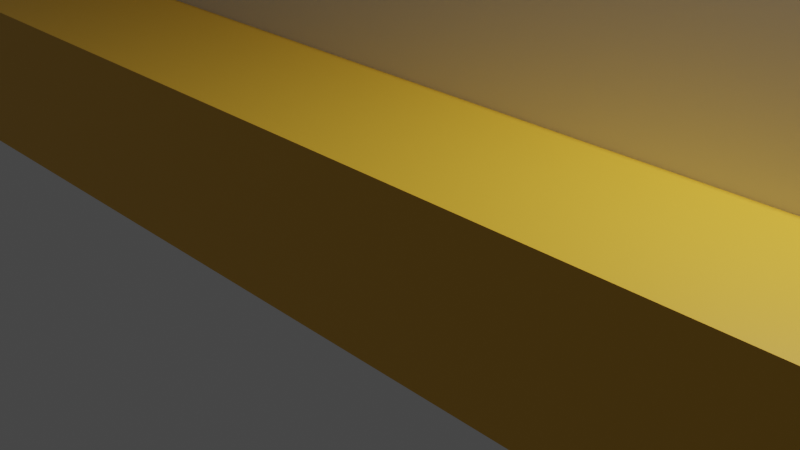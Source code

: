 # Source: stairs.blend  (saved by Blender 3.1.7; exported with 4.5.12 LTS)
import bpy
from mathutils import Matrix  # noqa: F401  (used for matrix-valued properties, if any)

bpy.ops.wm.read_factory_settings(use_empty=True)
scene = bpy.context.scene
scene.name = 'Scene'

# ---- collections
col_collection = bpy.data.collections.new('Collection'); scene.collection.children.link(col_collection)

# ---- materials (node trees are filled in below, after node groups)
mat_material_001 = bpy.data.materials.new('Material.001')
mat_material_001.use_transparent_shadow = False

# ---- material node trees
mat_material_001.use_nodes = True; mat_material_001.node_tree.nodes.clear()
_N = mat_material_001.node_tree.nodes; _L = mat_material_001.node_tree.links
n0 = _N.new('ShaderNodeBsdfPrincipled'); n0.name = 'Principled BSDF'; n0.location = (10, 300)
n0.distribution = 'GGX'
n0.subsurface_method = 'RANDOM_WALK_SKIN'
n0.inputs[0].default_value = (0.8, 0.4456, 0.03462, 1.0)
n0.inputs[3].default_value = 1.45
n0.inputs[27].default_value = (0.0, 0.0, 0.0, 1.0)
n0.inputs[28].default_value = 1.0
n1 = _N.new('ShaderNodeOutputMaterial'); n1.name = 'Material Output'; n1.location = (300, 300)
_L.new(n0.outputs[0], n1.inputs[0])
n1.is_active_output = True

# ---- world
world_world = bpy.data.worlds.new('World'); scene.world = world_world
world_world.use_nodes = True; world_world.node_tree.nodes.clear()
_N = world_world.node_tree.nodes; _L = world_world.node_tree.links
n0 = _N.new('ShaderNodeOutputWorld'); n0.name = 'World Output'; n0.location = (300, 300)
n1 = _N.new('ShaderNodeBackground'); n1.name = 'Background'; n1.location = (10, 300)
n1.inputs[0].default_value = (0.05088, 0.05088, 0.05088, 1.0)
_L.new(n1.outputs[0], n0.inputs[0])
n0.is_active_output = True
world_world.color = (0.05088, 0.05088, 0.05088)
world_world.use_sun_shadow = False
world_world.sun_shadow_jitter_overblur = 0.0

# ---- cameras
cam_camera = bpy.data.cameras.new('Camera')
cam_camera.clip_end = 100.0
cam_camera.ortho_scale = 7.314

# ---- lights
light_light = bpy.data.lights.new('Light', 'POINT')
light_light.transmission_factor = 0.0
light_light.energy = 1000.0
light_light.shadow_soft_size = 0.1
light_light.shadow_maximum_resolution = 0.006
light_light.use_absolute_resolution = True

# ---- meshes
me_cube_001 = bpy.data.meshes.new('Cube.001')
me_cube_001.from_pydata([(-1.0, -1.0, -1.0), (-1.0, -1.0, 1.0), (-1.0, 1.0, -1.0), (-1.0, 1.0, 1.0), (1.0, -1.0, -1.0), (1.0, -1.0, 1.0), (1.0, 1.0, -1.0), (1.0, 1.0, 1.0)], [], [(0, 1, 3, 2), (2, 3, 7, 6), (6, 7, 5, 4), (4, 5, 1, 0), (2, 6, 4, 0), (7, 3, 1, 5)])
_uv = me_cube_001.uv_layers.new(name='UVMap')
_uv.uv.foreach_set('vector', [0.375, 0.0, 0.625, 0.0, 0.625, 0.25, 0.375, 0.25, 0.375, 0.25, 0.625, 0.25, 0.625, 0.5, 0.375, 0.5, 0.375, 0.5, 0.625, 0.5, 0.625, 0.75, 0.375, 0.75, 0.375, 0.75, 0.625, 0.75, 0.625, 1.0, 0.375, 1.0, 0.125, 0.5, 0.375, 0.5, 0.375, 0.75, 0.125, 0.75, 0.625, 0.5, 0.875, 0.5, 0.875, 0.75, 0.625, 0.75])
me_cube_001.materials.append(mat_material_001)
me_cube_001.use_remesh_fix_poles = True
me_cube_001.use_remesh_preserve_attributes = False
me_cube_001.update()
me_cube_002 = bpy.data.meshes.new('Cube.002')
me_cube_002.from_pydata([(-1.0, -1.0, -1.0), (-1.0, -1.0, 1.0), (-1.0, 1.0, -1.0), (-1.0, 1.0, 1.0), (1.0, -1.0, -1.0), (1.0, -1.0, 1.0), (1.0, 1.0, -1.0), (1.0, 1.0, 1.0)], [], [(0, 1, 3, 2), (2, 3, 7, 6), (6, 7, 5, 4), (4, 5, 1, 0), (2, 6, 4, 0), (7, 3, 1, 5)])
_uv = me_cube_002.uv_layers.new(name='UVMap')
_uv.uv.foreach_set('vector', [0.375, 0.0, 0.625, 0.0, 0.625, 0.25, 0.375, 0.25, 0.375, 0.25, 0.625, 0.25, 0.625, 0.5, 0.375, 0.5, 0.375, 0.5, 0.625, 0.5, 0.625, 0.75, 0.375, 0.75, 0.375, 0.75, 0.625, 0.75, 0.625, 1.0, 0.375, 1.0, 0.125, 0.5, 0.375, 0.5, 0.375, 0.75, 0.125, 0.75, 0.625, 0.5, 0.875, 0.5, 0.875, 0.75, 0.625, 0.75])
me_cube_002.use_remesh_fix_poles = True
me_cube_002.use_remesh_preserve_attributes = False
me_cube_002.update()
me_cube_003 = bpy.data.meshes.new('Cube.003')
me_cube_003.from_pydata([(-1.0, -1.0, -1.0), (-1.0, -1.0, 1.0), (-1.0, 1.0, -1.0), (-1.0, 1.0, 1.0), (1.0, -1.0, -1.0), (1.0, -1.0, 1.0), (1.0, 1.0, -1.0), (1.0, 1.0, 1.0)], [], [(0, 1, 3, 2), (2, 3, 7, 6), (6, 7, 5, 4), (4, 5, 1, 0), (2, 6, 4, 0), (7, 3, 1, 5)])
_uv = me_cube_003.uv_layers.new(name='UVMap')
_uv.uv.foreach_set('vector', [0.375, 0.0, 0.625, 0.0, 0.625, 0.25, 0.375, 0.25, 0.375, 0.25, 0.625, 0.25, 0.625, 0.5, 0.375, 0.5, 0.375, 0.5, 0.625, 0.5, 0.625, 0.75, 0.375, 0.75, 0.375, 0.75, 0.625, 0.75, 0.625, 1.0, 0.375, 1.0, 0.125, 0.5, 0.375, 0.5, 0.375, 0.75, 0.125, 0.75, 0.625, 0.5, 0.875, 0.5, 0.875, 0.75, 0.625, 0.75])
me_cube_003.use_remesh_fix_poles = True
me_cube_003.use_remesh_preserve_attributes = False
me_cube_003.update()
me_cube_004 = bpy.data.meshes.new('Cube.004')
me_cube_004.from_pydata([(-1.0, -1.0, -1.0), (-1.0, -1.0, 1.0), (-1.0, 1.0, -1.0), (-1.0, 1.0, 1.0), (1.0, -1.0, -1.0), (1.0, -1.0, 1.0), (1.0, 1.0, -1.0), (1.0, 1.0, 1.0)], [], [(0, 1, 3, 2), (2, 3, 7, 6), (6, 7, 5, 4), (4, 5, 1, 0), (2, 6, 4, 0), (7, 3, 1, 5)])
_uv = me_cube_004.uv_layers.new(name='UVMap')
_uv.uv.foreach_set('vector', [0.375, 0.0, 0.625, 0.0, 0.625, 0.25, 0.375, 0.25, 0.375, 0.25, 0.625, 0.25, 0.625, 0.5, 0.375, 0.5, 0.375, 0.5, 0.625, 0.5, 0.625, 0.75, 0.375, 0.75, 0.375, 0.75, 0.625, 0.75, 0.625, 1.0, 0.375, 1.0, 0.125, 0.5, 0.375, 0.5, 0.375, 0.75, 0.125, 0.75, 0.625, 0.5, 0.875, 0.5, 0.875, 0.75, 0.625, 0.75])
me_cube_004.use_remesh_fix_poles = True
me_cube_004.use_remesh_preserve_attributes = False
me_cube_004.update()
me_cube_005 = bpy.data.meshes.new('Cube.005')
me_cube_005.from_pydata([(-1.0, -1.0, -1.0), (-1.0, -1.0, 1.0), (-1.0, 1.0, -1.0), (-1.0, 1.0, 1.0), (1.0, -1.0, -1.0), (1.0, -1.0, 1.0), (1.0, 1.0, -1.0), (1.0, 1.0, 1.0)], [], [(0, 1, 3, 2), (2, 3, 7, 6), (6, 7, 5, 4), (4, 5, 1, 0), (2, 6, 4, 0), (7, 3, 1, 5)])
_uv = me_cube_005.uv_layers.new(name='UVMap')
_uv.uv.foreach_set('vector', [0.375, 0.0, 0.625, 0.0, 0.625, 0.25, 0.375, 0.25, 0.375, 0.25, 0.625, 0.25, 0.625, 0.5, 0.375, 0.5, 0.375, 0.5, 0.625, 0.5, 0.625, 0.75, 0.375, 0.75, 0.375, 0.75, 0.625, 0.75, 0.625, 1.0, 0.375, 1.0, 0.125, 0.5, 0.375, 0.5, 0.375, 0.75, 0.125, 0.75, 0.625, 0.5, 0.875, 0.5, 0.875, 0.75, 0.625, 0.75])
me_cube_005.use_remesh_fix_poles = True
me_cube_005.use_remesh_preserve_attributes = False
me_cube_005.update()
me_cube_006 = bpy.data.meshes.new('Cube.006')
me_cube_006.from_pydata([(-1.0, -1.0, -1.0), (-1.0, -1.0, 1.0), (-1.0, 1.0, -1.0), (-1.0, 1.0, 1.0), (1.0, -1.0, -1.0), (1.0, -1.0, 1.0), (1.0, 1.0, -1.0), (1.0, 1.0, 1.0)], [], [(0, 1, 3, 2), (2, 3, 7, 6), (6, 7, 5, 4), (4, 5, 1, 0), (2, 6, 4, 0), (7, 3, 1, 5)])
_uv = me_cube_006.uv_layers.new(name='UVMap')
_uv.uv.foreach_set('vector', [0.375, 0.0, 0.625, 0.0, 0.625, 0.25, 0.375, 0.25, 0.375, 0.25, 0.625, 0.25, 0.625, 0.5, 0.375, 0.5, 0.375, 0.5, 0.625, 0.5, 0.625, 0.75, 0.375, 0.75, 0.375, 0.75, 0.625, 0.75, 0.625, 1.0, 0.375, 1.0, 0.125, 0.5, 0.375, 0.5, 0.375, 0.75, 0.125, 0.75, 0.625, 0.5, 0.875, 0.5, 0.875, 0.75, 0.625, 0.75])
me_cube_006.use_remesh_fix_poles = True
me_cube_006.use_remesh_preserve_attributes = False
me_cube_006.update()
me_cube_007 = bpy.data.meshes.new('Cube.007')
me_cube_007.from_pydata([(-1.0, -1.0, -1.0), (-1.0, -1.0, 1.0), (-1.0, 1.0, -1.0), (-1.0, 1.0, 1.0), (1.0, -1.0, -1.0), (1.0, -1.0, 1.0), (1.0, 1.0, -1.0), (1.0, 1.0, 1.0)], [], [(0, 1, 3, 2), (2, 3, 7, 6), (6, 7, 5, 4), (4, 5, 1, 0), (2, 6, 4, 0), (7, 3, 1, 5)])
_uv = me_cube_007.uv_layers.new(name='UVMap')
_uv.uv.foreach_set('vector', [0.375, 0.0, 0.625, 0.0, 0.625, 0.25, 0.375, 0.25, 0.375, 0.25, 0.625, 0.25, 0.625, 0.5, 0.375, 0.5, 0.375, 0.5, 0.625, 0.5, 0.625, 0.75, 0.375, 0.75, 0.375, 0.75, 0.625, 0.75, 0.625, 1.0, 0.375, 1.0, 0.125, 0.5, 0.375, 0.5, 0.375, 0.75, 0.125, 0.75, 0.625, 0.5, 0.875, 0.5, 0.875, 0.75, 0.625, 0.75])
me_cube_007.use_remesh_fix_poles = True
me_cube_007.use_remesh_preserve_attributes = False
me_cube_007.update()
me_cube_008 = bpy.data.meshes.new('Cube.008')
me_cube_008.from_pydata([(-1.0, -1.0, -1.0), (-1.0, -1.0, 1.0), (-1.0, 1.0, -1.0), (-1.0, 1.0, 1.0), (1.0, -1.0, -1.0), (1.0, -1.0, 1.0), (1.0, 1.0, -1.0), (1.0, 1.0, 1.0)], [], [(0, 1, 3, 2), (2, 3, 7, 6), (6, 7, 5, 4), (4, 5, 1, 0), (2, 6, 4, 0), (7, 3, 1, 5)])
_uv = me_cube_008.uv_layers.new(name='UVMap')
_uv.uv.foreach_set('vector', [0.375, 0.0, 0.625, 0.0, 0.625, 0.25, 0.375, 0.25, 0.375, 0.25, 0.625, 0.25, 0.625, 0.5, 0.375, 0.5, 0.375, 0.5, 0.625, 0.5, 0.625, 0.75, 0.375, 0.75, 0.375, 0.75, 0.625, 0.75, 0.625, 1.0, 0.375, 1.0, 0.125, 0.5, 0.375, 0.5, 0.375, 0.75, 0.125, 0.75, 0.625, 0.5, 0.875, 0.5, 0.875, 0.75, 0.625, 0.75])
me_cube_008.use_remesh_fix_poles = True
me_cube_008.use_remesh_preserve_attributes = False
me_cube_008.update()
me_cube_009 = bpy.data.meshes.new('Cube.009')
me_cube_009.from_pydata([(-1.0, -1.0, -1.0), (-1.0, -1.0, 1.0), (-1.0, 1.0, -1.0), (-1.0, 1.0, 1.0), (1.0, -1.0, -1.0), (1.0, -1.0, 1.0), (1.0, 1.0, -1.0), (1.0, 1.0, 1.0)], [], [(0, 1, 3, 2), (2, 3, 7, 6), (6, 7, 5, 4), (4, 5, 1, 0), (2, 6, 4, 0), (7, 3, 1, 5)])
_uv = me_cube_009.uv_layers.new(name='UVMap')
_uv.uv.foreach_set('vector', [0.375, 0.0, 0.625, 0.0, 0.625, 0.25, 0.375, 0.25, 0.375, 0.25, 0.625, 0.25, 0.625, 0.5, 0.375, 0.5, 0.375, 0.5, 0.625, 0.5, 0.625, 0.75, 0.375, 0.75, 0.375, 0.75, 0.625, 0.75, 0.625, 1.0, 0.375, 1.0, 0.125, 0.5, 0.375, 0.5, 0.375, 0.75, 0.125, 0.75, 0.625, 0.5, 0.875, 0.5, 0.875, 0.75, 0.625, 0.75])
me_cube_009.use_remesh_fix_poles = True
me_cube_009.use_remesh_preserve_attributes = False
me_cube_009.update()
me_cube_010 = bpy.data.meshes.new('Cube.010')
me_cube_010.from_pydata([(-1.0, -1.0, -1.0), (-1.0, -1.0, 1.0), (-1.0, 1.0, -1.0), (-1.0, 1.0, 1.0), (1.0, -1.0, -1.0), (1.0, -1.0, 1.0), (1.0, 1.0, -1.0), (1.0, 1.0, 1.0)], [], [(0, 1, 3, 2), (2, 3, 7, 6), (6, 7, 5, 4), (4, 5, 1, 0), (2, 6, 4, 0), (7, 3, 1, 5)])
_uv = me_cube_010.uv_layers.new(name='UVMap')
_uv.uv.foreach_set('vector', [0.375, 0.0, 0.625, 0.0, 0.625, 0.25, 0.375, 0.25, 0.375, 0.25, 0.625, 0.25, 0.625, 0.5, 0.375, 0.5, 0.375, 0.5, 0.625, 0.5, 0.625, 0.75, 0.375, 0.75, 0.375, 0.75, 0.625, 0.75, 0.625, 1.0, 0.375, 1.0, 0.125, 0.5, 0.375, 0.5, 0.375, 0.75, 0.125, 0.75, 0.625, 0.5, 0.875, 0.5, 0.875, 0.75, 0.625, 0.75])
me_cube_010.use_remesh_fix_poles = True
me_cube_010.use_remesh_preserve_attributes = False
me_cube_010.update()

# ---- objects
ob_light = bpy.data.objects.new('Light', light_light)
ob_camera = bpy.data.objects.new('Camera', cam_camera)
ob_cube = bpy.data.objects.new('Cube', me_cube_001)
ob_cube_001 = bpy.data.objects.new('Cube.001', me_cube_002)
ob_cube_002 = bpy.data.objects.new('Cube.002', me_cube_003)
ob_cube_003 = bpy.data.objects.new('Cube.003', me_cube_004)
ob_cube_004 = bpy.data.objects.new('Cube.004', me_cube_005)
ob_cube_005 = bpy.data.objects.new('Cube.005', me_cube_006)
ob_cube_006 = bpy.data.objects.new('Cube.006', me_cube_007)
ob_cube_007 = bpy.data.objects.new('Cube.007', me_cube_008)
ob_cube_008 = bpy.data.objects.new('Cube.008', me_cube_009)
ob_cube_009 = bpy.data.objects.new('Cube.009', me_cube_010)

# ---- transforms, parenting, visibility, modifiers, constraints
ob_light.location = (4.076, 1.005, 5.904)
ob_light.rotation_euler = (0.6503, 0.05522, 1.866)
ob_light.lock_rotations_4d = False
ob_light.empty_display_type = 'ARROWS'
ob_light.color = (0.0, 0.0, 0.0, 0.0)
ob_light.lineart.crease_threshold = 0.0
ob_camera.location = (7.359, -6.926, 4.958)
ob_camera.rotation_euler = (1.109, 0.0, 0.8149)
ob_camera.lock_rotations_4d = False
ob_camera.empty_display_type = 'ARROWS'
ob_camera.color = (0.0, 0.0, 0.0, 0.0)
ob_camera.display_type = 'WIRE'
ob_camera.lineart.crease_threshold = 0.0
ob_cube.location = (0.0, 0.0, 0.0)
ob_cube.scale = (10.0, 1.0, 1.0)
ob_cube_001.location = (0.0, 2.0, 2.0)
ob_cube_001.scale = (10.0, 1.0, 1.0)
ob_cube_002.location = (0.0, 4.0, 4.0)
ob_cube_002.scale = (10.0, 1.0, 1.0)
ob_cube_003.location = (0.0, 6.0, 6.0)
ob_cube_003.scale = (10.0, 1.0, 1.0)
ob_cube_004.location = (0.0, 8.0, 8.0)
ob_cube_004.scale = (10.0, 1.0, 1.0)
ob_cube_005.location = (0.0, 10.0, 10.0)
ob_cube_005.scale = (10.0, 1.0, 1.0)
ob_cube_006.location = (0.0, 12.0, 12.0)
ob_cube_006.scale = (10.0, 1.0, 1.0)
ob_cube_007.location = (0.0, 14.0, 14.0)
ob_cube_007.scale = (10.0, 1.0, 1.0)
ob_cube_008.location = (0.0, 16.0, 16.0)
ob_cube_008.scale = (10.0, 1.0, 1.0)
ob_cube_009.location = (0.0, 18.0, 18.0)
ob_cube_009.scale = (10.0, 1.0, 1.0)

# ---- collection membership
col_collection.objects.link(ob_light)
col_collection.objects.link(ob_camera)
col_collection.objects.link(ob_cube)
col_collection.objects.link(ob_cube_001)
col_collection.objects.link(ob_cube_002)
col_collection.objects.link(ob_cube_003)
col_collection.objects.link(ob_cube_004)
col_collection.objects.link(ob_cube_005)
col_collection.objects.link(ob_cube_006)
col_collection.objects.link(ob_cube_007)
col_collection.objects.link(ob_cube_008)
col_collection.objects.link(ob_cube_009)

# ---- scene / render settings (as saved in the file)
scene.camera = ob_camera
scene.frame_start = 1; scene.frame_end = 250; scene.frame_set(1)
scene.render.engine = 'BLENDER_EEVEE_NEXT'
scene.cycles.sampling_pattern = 'TABULATED_SOBOL'
scene.cycles.use_light_tree = False
scene.view_settings.view_transform = 'Filmic'
bpy.context.view_layer.update()
